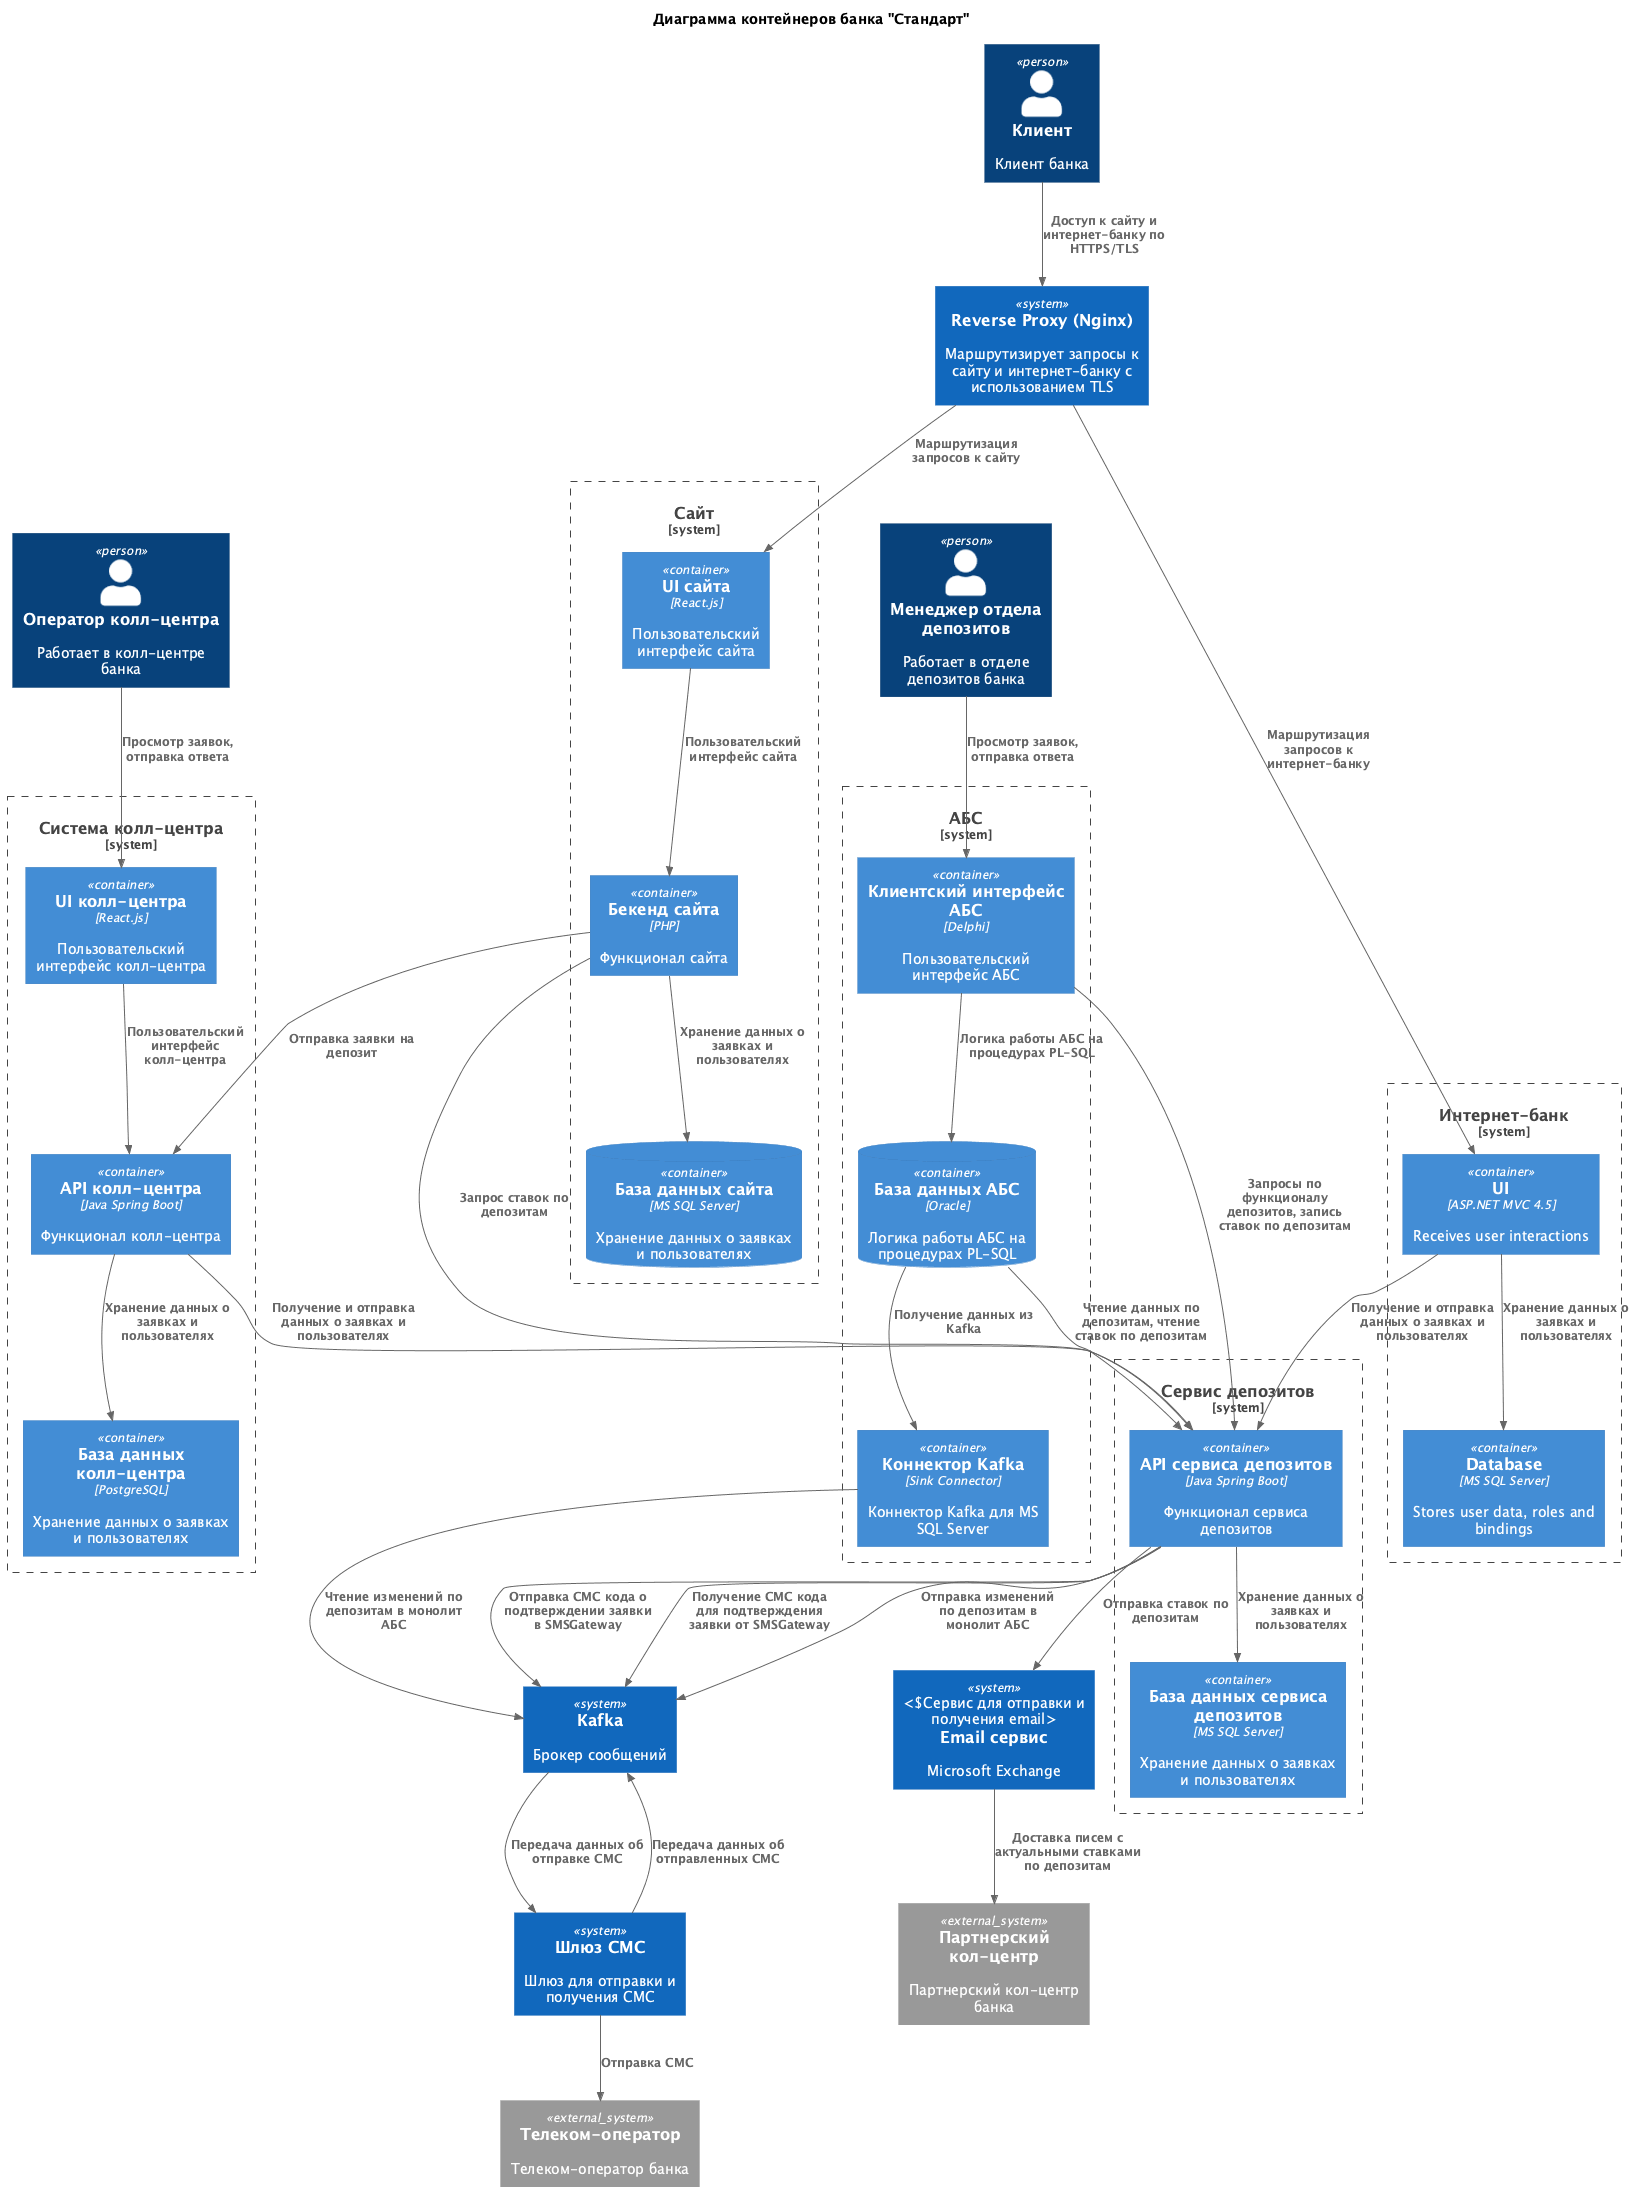

The diagram above was rendered by PlantUML. Its source (embedded in the PNG):
@startuml containers.plantuml
title Диаграмма контейнеров банка "Стандарт"

top to bottom direction
!includeurl https://raw.githubusercontent.com/RicardoNiepel/C4-PlantUML/master/C4_Container.puml

Person(CCWorker, "Оператор колл-центра", "Работает в колл-центре банка")
Person(Customer, "Клиент", "Клиент банка")
Person(DManager, "Менеджер отдела депозитов", "Работает в отделе депозитов банка")

System(SMSGateway, "Шлюз СМС", "Шлюз для отправки и получения СМС")
System(Kafka, "Кafka", "Брокер сообщений")
System(EmailService, "Email сервис", "Microsoft Exchange", "Сервис для отправки и получения email")
System(ReverseProxy, "Reverse Proxy (Nginx)", "Маршрутизирует запросы к сайту и интернет-банку с использованием TLS")

System_Ext(TelecomOperator, "Телеком-оператор", "Телеком-оператор банка")
System_Ext(PartnerCallCenter, "Партнерский кол-центр", "Партнерский кол-центр банка")

System_Boundary(InternetBankSystem, "Интернет-банк") {
  Container(InternetBankBackend, "UI", "ASP.NET MVC 4.5", "Receives user interactions")
  Container(InternetBankDatabase, "Database", "MS SQL Server", "Stores user data, roles and bindings")
}
Rel(InternetBankBackend, InternetBankDatabase, "Хранение данных о заявках и пользователях")

System_Boundary(DepositServiceSystem, "Сервис депозитов") {
  Container(DepositServiceBackend, "API сервиса депозитов", "Java Spring Boot", "Функционал сервиса депозитов")
  Container(DepositServiceDatabase, "База данных сервиса депозитов", "MS SQL Server", "Хранение данных о заявках и пользователях")
}
Rel(DepositServiceBackend, DepositServiceDatabase, "Хранение данных о заявках и пользователях")

Rel(DepositServiceBackend, Kafka, "Отправка изменений по депозитам в монолит АБС")
Rel(DepositServiceBackend, EmailService, "Отправка ставок по депозитам")
Rel(EmailService, PartnerCallCenter, "Доставка писем с актуальными ставками по депозитам")

System_Boundary(ABSSystem, "АБС") {
  Container(ABSApp, "Клиентский интерфейс АБС", "Delphi", "Пользовательский интерфейс АБС")
  ContainerDb(ABSDatabase, "База данных АБС", "Oracle", "Логика работы АБС на процедурах PL-SQL")
  Container(KafkaConnector, "Коннектор Kafka", "Sink Connector", "Коннектор Kafka для MS SQL Server")
}
Rel(ABSApp, ABSDatabase, "Логика работы АБС на процедурах PL-SQL")
Rel(ABSApp, DepositServiceBackend, "Запросы по функционалу депозитов, запись ставок по депозитам")
Rel(KafkaConnector, Kafka, "Чтение изменений по депозитам в монолит АБС")
Rel(ABSDatabase, KafkaConnector, "Получение данных из Kafka")
Rel(ABSDatabase, DepositServiceBackend, "Чтение данных по депозитам, чтение ставок по депозитам")

System_Boundary(CallCenterSystem, "Система колл-центра") {
  Container(CallCenterFrontend, "UI колл-центра", "React.js", "Пользовательский интерфейс колл-центра")
  Container(CallCenterBackend, "API колл-центра", "Java Spring Boot", "Функционал колл-центра")
  Container(CallCenterDatabase, "База данных колл-центра", "PostgreSQL", "Хранение данных о заявках и пользователях")
}
Rel(CallCenterFrontend, CallCenterBackend, "Пользовательский интерфейс колл-центра")
Rel(CallCenterBackend, CallCenterDatabase, "Хранение данных о заявках и пользователях")

System_Boundary(Site, "Сайт") {
  Container(SiteFrontend, "UI сайта", "React.js", "Пользовательский интерфейс сайта")
  Container(SiteBackend, "Бекенд сайта", "PHP", "Функционал сайта")
  ContainerDb(SiteDatabase, "База данных сайта", "MS SQL Server", "Хранение данных о заявках и пользователях")
}
Rel(SiteFrontend, SiteBackend, "Пользовательский интерфейс сайта")
Rel(SiteBackend, SiteDatabase, "Хранение данных о заявках и пользователях")
Rel(SiteBackend, DepositServiceBackend, "Запрос ставок по депозитам")

Rel(Customer, ReverseProxy, "Доступ к сайту и интернет-банку по HTTPS/TLS")
Rel(ReverseProxy, SiteFrontend, "Маршрутизация запросов к сайту")
Rel(ReverseProxy, InternetBankBackend, "Маршрутизация запросов к интернет-банку")
Rel(CCWorker, CallCenterFrontend, "Просмотр заявок, отправка ответа")
Rel(DManager, ABSApp, "Просмотр заявок, отправка ответа")
Rel(SMSGateway, TelecomOperator, "Отправка СМС")

Rel(DepositServiceBackend, Kafka, "Отправка СМС кода о подтверждении заявки в SMSGateway")
Rel_Back(Kafka, DepositServiceBackend, "Получение СМС кода для подтверждения заявки от SMSGateway")

Rel(Kafka, SMSGateway, "Передача данных об отправке СМС")
Rel(SMSGateway, Kafka, "Передача данных об отправленных СМС")


Rel(InternetBankBackend, DepositServiceBackend, "Получение и отправка данных о заявках и пользователях")
Rel(SiteBackend, CallCenterBackend, "Отправка заявки на депозит")
Rel(CallCenterBackend, DepositServiceBackend, "Получение и отправка данных о заявках и пользователях")


@enduml